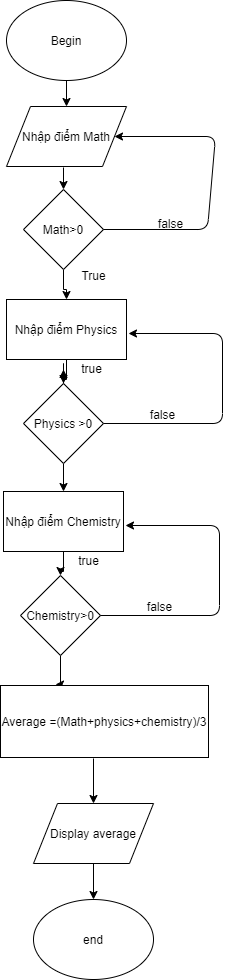

The diagram above was exported from draw.io. Its source (the exported page's mxGraphModel, read from the mxfile embedded in the PNG):
<mxGraphModel dx="868" dy="401" grid="0" gridSize="10" guides="1" tooltips="1" connect="1" arrows="1" fold="1" page="1" pageScale="1" pageWidth="827" pageHeight="1169" math="0" shadow="0">
  <root>
    <mxCell id="bTR4ojEGq7McaIa2TFE1-0" />
    <mxCell id="bTR4ojEGq7McaIa2TFE1-1" parent="bTR4ojEGq7McaIa2TFE1-0" />
    <mxCell id="X-ApDLOHLdLRCSbx1jlZ-1" value="" style="edgeStyle=orthogonalEdgeStyle;rounded=0;orthogonalLoop=1;jettySize=auto;html=1;" edge="1" parent="bTR4ojEGq7McaIa2TFE1-1" source="bTR4ojEGq7McaIa2TFE1-3" target="bTR4ojEGq7McaIa2TFE1-4">
      <mxGeometry relative="1" as="geometry" />
    </mxCell>
    <mxCell id="bTR4ojEGq7McaIa2TFE1-3" value="Begin" style="ellipse;whiteSpace=wrap;html=1;" parent="bTR4ojEGq7McaIa2TFE1-1" vertex="1">
      <mxGeometry x="317" y="23" width="120" height="80" as="geometry" />
    </mxCell>
    <mxCell id="bTR4ojEGq7McaIa2TFE1-12" value="" style="edgeStyle=orthogonalEdgeStyle;rounded=0;orthogonalLoop=1;jettySize=auto;html=1;" parent="bTR4ojEGq7McaIa2TFE1-1" target="bTR4ojEGq7McaIa2TFE1-5" edge="1">
      <mxGeometry relative="1" as="geometry">
        <mxPoint x="374" y="190" as="sourcePoint" />
      </mxGeometry>
    </mxCell>
    <mxCell id="bTR4ojEGq7McaIa2TFE1-4" value="Nhập điểm Math" style="shape=parallelogram;perimeter=parallelogramPerimeter;whiteSpace=wrap;html=1;" parent="bTR4ojEGq7McaIa2TFE1-1" vertex="1">
      <mxGeometry x="317" y="129" width="120" height="60" as="geometry" />
    </mxCell>
    <mxCell id="bTR4ojEGq7McaIa2TFE1-13" value="" style="edgeStyle=orthogonalEdgeStyle;rounded=0;orthogonalLoop=1;jettySize=auto;html=1;" parent="bTR4ojEGq7McaIa2TFE1-1" source="bTR4ojEGq7McaIa2TFE1-5" target="bTR4ojEGq7McaIa2TFE1-9" edge="1">
      <mxGeometry relative="1" as="geometry" />
    </mxCell>
    <mxCell id="bTR4ojEGq7McaIa2TFE1-5" value="Math&amp;gt;0" style="rhombus;whiteSpace=wrap;html=1;" parent="bTR4ojEGq7McaIa2TFE1-1" vertex="1">
      <mxGeometry x="334" y="212" width="80" height="80" as="geometry" />
    </mxCell>
    <mxCell id="bTR4ojEGq7McaIa2TFE1-6" value="" style="endArrow=classic;html=1;exitX=1;exitY=0.5;exitDx=0;exitDy=0;entryX=1;entryY=0.5;entryDx=0;entryDy=0;" parent="bTR4ojEGq7McaIa2TFE1-1" source="bTR4ojEGq7McaIa2TFE1-5" target="bTR4ojEGq7McaIa2TFE1-4" edge="1">
      <mxGeometry width="50" height="50" relative="1" as="geometry">
        <mxPoint x="414" y="276" as="sourcePoint" />
        <mxPoint x="489" y="252" as="targetPoint" />
        <Array as="points">
          <mxPoint x="518" y="252" />
          <mxPoint x="526" y="159" />
        </Array>
      </mxGeometry>
    </mxCell>
    <mxCell id="bTR4ojEGq7McaIa2TFE1-14" value="" style="edgeStyle=orthogonalEdgeStyle;rounded=0;orthogonalLoop=1;jettySize=auto;html=1;" parent="bTR4ojEGq7McaIa2TFE1-1" source="bTR4ojEGq7McaIa2TFE1-9" target="bTR4ojEGq7McaIa2TFE1-10" edge="1">
      <mxGeometry relative="1" as="geometry" />
    </mxCell>
    <mxCell id="bTR4ojEGq7McaIa2TFE1-9" value="Nhập điểm Physics" style="rounded=0;whiteSpace=wrap;html=1;" parent="bTR4ojEGq7McaIa2TFE1-1" vertex="1">
      <mxGeometry x="317" y="322" width="120" height="60" as="geometry" />
    </mxCell>
    <mxCell id="bTR4ojEGq7McaIa2TFE1-25" value="" style="edgeStyle=orthogonalEdgeStyle;rounded=0;orthogonalLoop=1;jettySize=auto;html=1;" parent="bTR4ojEGq7McaIa2TFE1-1" source="bTR4ojEGq7McaIa2TFE1-10" target="bTR4ojEGq7McaIa2TFE1-20" edge="1">
      <mxGeometry relative="1" as="geometry" />
    </mxCell>
    <mxCell id="X-ApDLOHLdLRCSbx1jlZ-0" style="edgeStyle=orthogonalEdgeStyle;rounded=0;orthogonalLoop=1;jettySize=auto;html=1;" edge="1" parent="bTR4ojEGq7McaIa2TFE1-1" source="bTR4ojEGq7McaIa2TFE1-10">
      <mxGeometry relative="1" as="geometry">
        <mxPoint x="374" y="392" as="targetPoint" />
      </mxGeometry>
    </mxCell>
    <mxCell id="bTR4ojEGq7McaIa2TFE1-10" value="Physics &amp;gt;0" style="rhombus;whiteSpace=wrap;html=1;" parent="bTR4ojEGq7McaIa2TFE1-1" vertex="1">
      <mxGeometry x="334" y="406" width="80" height="80" as="geometry" />
    </mxCell>
    <mxCell id="bTR4ojEGq7McaIa2TFE1-11" value="" style="endArrow=classic;html=1;exitX=1;exitY=0.5;exitDx=0;exitDy=0;" parent="bTR4ojEGq7McaIa2TFE1-1" source="bTR4ojEGq7McaIa2TFE1-10" edge="1">
      <mxGeometry width="50" height="50" relative="1" as="geometry">
        <mxPoint x="414" y="376" as="sourcePoint" />
        <mxPoint x="439" y="356" as="targetPoint" />
        <Array as="points">
          <mxPoint x="533" y="446" />
          <mxPoint x="533" y="356" />
        </Array>
      </mxGeometry>
    </mxCell>
    <mxCell id="bTR4ojEGq7McaIa2TFE1-15" value="True" style="text;html=1;align=center;verticalAlign=middle;resizable=0;points=[];autosize=1;" parent="bTR4ojEGq7McaIa2TFE1-1" vertex="1">
      <mxGeometry x="387" y="289" width="34" height="18" as="geometry" />
    </mxCell>
    <mxCell id="bTR4ojEGq7McaIa2TFE1-16" value="false" style="text;html=1;align=center;verticalAlign=middle;resizable=0;points=[];autosize=1;" parent="bTR4ojEGq7McaIa2TFE1-1" vertex="1">
      <mxGeometry x="463" y="237" width="35" height="18" as="geometry" />
    </mxCell>
    <mxCell id="bTR4ojEGq7McaIa2TFE1-17" value="true" style="text;html=1;align=center;verticalAlign=middle;resizable=0;points=[];autosize=1;" parent="bTR4ojEGq7McaIa2TFE1-1" vertex="1">
      <mxGeometry x="386" y="382" width="31" height="18" as="geometry" />
    </mxCell>
    <mxCell id="bTR4ojEGq7McaIa2TFE1-18" value="false" style="text;html=1;align=center;verticalAlign=middle;resizable=0;points=[];autosize=1;" parent="bTR4ojEGq7McaIa2TFE1-1" vertex="1">
      <mxGeometry x="455" y="428" width="35" height="18" as="geometry" />
    </mxCell>
    <mxCell id="bTR4ojEGq7McaIa2TFE1-19" value="" style="edgeStyle=orthogonalEdgeStyle;rounded=0;orthogonalLoop=1;jettySize=auto;html=1;" parent="bTR4ojEGq7McaIa2TFE1-1" source="bTR4ojEGq7McaIa2TFE1-20" target="bTR4ojEGq7McaIa2TFE1-21" edge="1">
      <mxGeometry relative="1" as="geometry" />
    </mxCell>
    <mxCell id="bTR4ojEGq7McaIa2TFE1-20" value="Nhập điểm Chemistry" style="rounded=0;whiteSpace=wrap;html=1;" parent="bTR4ojEGq7McaIa2TFE1-1" vertex="1">
      <mxGeometry x="314" y="514" width="120" height="60" as="geometry" />
    </mxCell>
    <mxCell id="bTR4ojEGq7McaIa2TFE1-31" value="" style="edgeStyle=orthogonalEdgeStyle;rounded=0;orthogonalLoop=1;jettySize=auto;html=1;" parent="bTR4ojEGq7McaIa2TFE1-1" source="bTR4ojEGq7McaIa2TFE1-21" edge="1">
      <mxGeometry relative="1" as="geometry">
        <mxPoint x="366" y="707" as="targetPoint" />
        <Array as="points">
          <mxPoint x="371" y="707" />
        </Array>
      </mxGeometry>
    </mxCell>
    <mxCell id="bTR4ojEGq7McaIa2TFE1-21" value="Chemistry&amp;gt;0" style="rhombus;whiteSpace=wrap;html=1;" parent="bTR4ojEGq7McaIa2TFE1-1" vertex="1">
      <mxGeometry x="331" y="598" width="80" height="80" as="geometry" />
    </mxCell>
    <mxCell id="bTR4ojEGq7McaIa2TFE1-22" value="" style="endArrow=classic;html=1;exitX=1;exitY=0.5;exitDx=0;exitDy=0;" parent="bTR4ojEGq7McaIa2TFE1-1" source="bTR4ojEGq7McaIa2TFE1-21" edge="1">
      <mxGeometry width="50" height="50" relative="1" as="geometry">
        <mxPoint x="411" y="568" as="sourcePoint" />
        <mxPoint x="436" y="548" as="targetPoint" />
        <Array as="points">
          <mxPoint x="530" y="638" />
          <mxPoint x="530" y="548" />
        </Array>
      </mxGeometry>
    </mxCell>
    <mxCell id="bTR4ojEGq7McaIa2TFE1-23" value="true" style="text;html=1;align=center;verticalAlign=middle;resizable=0;points=[];autosize=1;" parent="bTR4ojEGq7McaIa2TFE1-1" vertex="1">
      <mxGeometry x="383" y="574" width="31" height="18" as="geometry" />
    </mxCell>
    <mxCell id="bTR4ojEGq7McaIa2TFE1-24" value="false" style="text;html=1;align=center;verticalAlign=middle;resizable=0;points=[];autosize=1;" parent="bTR4ojEGq7McaIa2TFE1-1" vertex="1">
      <mxGeometry x="452" y="620" width="35" height="18" as="geometry" />
    </mxCell>
    <mxCell id="bTR4ojEGq7McaIa2TFE1-35" value="" style="edgeStyle=orthogonalEdgeStyle;rounded=0;orthogonalLoop=1;jettySize=auto;html=1;" parent="bTR4ojEGq7McaIa2TFE1-1" target="bTR4ojEGq7McaIa2TFE1-34" edge="1">
      <mxGeometry relative="1" as="geometry">
        <mxPoint x="404" y="781" as="sourcePoint" />
      </mxGeometry>
    </mxCell>
    <mxCell id="bTR4ojEGq7McaIa2TFE1-28" value="Average =(Math+physics+chemistry)/3" style="rounded=0;whiteSpace=wrap;html=1;" parent="bTR4ojEGq7McaIa2TFE1-1" vertex="1">
      <mxGeometry x="311" y="708" width="208" height="72" as="geometry" />
    </mxCell>
    <mxCell id="bTR4ojEGq7McaIa2TFE1-39" value="" style="edgeStyle=orthogonalEdgeStyle;rounded=0;orthogonalLoop=1;jettySize=auto;html=1;" parent="bTR4ojEGq7McaIa2TFE1-1" source="bTR4ojEGq7McaIa2TFE1-34" target="bTR4ojEGq7McaIa2TFE1-38" edge="1">
      <mxGeometry relative="1" as="geometry" />
    </mxCell>
    <mxCell id="bTR4ojEGq7McaIa2TFE1-34" value="Display average" style="shape=parallelogram;perimeter=parallelogramPerimeter;whiteSpace=wrap;html=1;" parent="bTR4ojEGq7McaIa2TFE1-1" vertex="1">
      <mxGeometry x="344" y="826" width="120" height="60" as="geometry" />
    </mxCell>
    <mxCell id="bTR4ojEGq7McaIa2TFE1-38" value="end" style="ellipse;whiteSpace=wrap;html=1;" parent="bTR4ojEGq7McaIa2TFE1-1" vertex="1">
      <mxGeometry x="344" y="922" width="120" height="80" as="geometry" />
    </mxCell>
  </root>
</mxGraphModel>